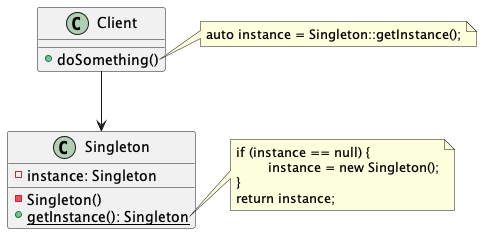

The diagram above was rendered by PlantUML. Its source (embedded in the PNG):
@startuml SingletonPattern

class Client {
	+ doSomething()
}

note right of Client::doSomething
auto instance = Singleton::getInstance();
end note

class Singleton {
	- instance: Singleton
	- Singleton()
	+ {static} getInstance(): Singleton
}

Client --> Singleton

note right of Singleton::getInstance()
if (instance == null) {
	instance = new Singleton();
}
return instance;
end note

@enduml